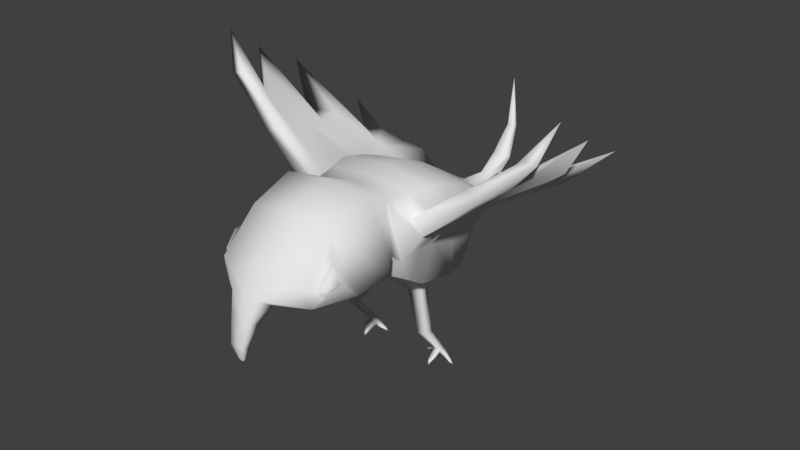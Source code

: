 # Source: crow.blend  (saved by Blender 2.68.0; exported with 4.5.12 LTS)
import bpy
from mathutils import Matrix  # noqa: F401  (used for matrix-valued properties, if any)

bpy.ops.wm.read_factory_settings(use_empty=True)
scene = bpy.context.scene
scene.name = 'Scene'

# ---- collections
col_collection_1 = bpy.data.collections.new('Collection 1'); scene.collection.children.link(col_collection_1)
col_collection_2 = bpy.data.collections.new('Collection 2'); scene.collection.children.link(col_collection_2)
col_collection_2.hide_render = True
col_collection_2.hide_viewport = True
col_collection_3 = bpy.data.collections.new('Collection 3'); scene.collection.children.link(col_collection_3)
col_collection_3.hide_render = True
col_collection_3.hide_viewport = True

# ---- materials (node trees are filled in below, after node groups)
mat_material_001 = bpy.data.materials.new('Material.001')
mat_material_001.alpha_threshold = 0.0
mat_material_001.use_transparent_shadow = False
mat_material_001.specular_color = (0.1574, 0.1574, 0.1574)
mat_material_001.roughness = 0.5
mat_material_001.specular_intensity = 0.03261
mat_material_001.line_color = (0.0, 0.0, 0.0, 1.0)

# ---- material node trees

# ---- world
world_world = bpy.data.worlds.new('World'); scene.world = world_world
world_world.color = (0.05088, 0.05088, 0.05088)
world_world.use_sun_shadow = False
world_world.sun_shadow_jitter_overblur = 0.0
world_world.cycles.sampling_method = 'MANUAL'
world_world.cycles.sample_map_resolution = 256

# ---- meshes
me_cube_001 = bpy.data.meshes.new('Cube.001')
me_cube_001.from_pydata([(1.026, -0.3472, -0.8801), (0.8633, -1.011, -0.4865), (1.022, -0.1861, 1.02), (0.7896, -1.063, 0.9992), (1.04, 0.5005, -1.02), (1.03, 0.3517, 0.8869), (1.046, 0.7448, -0.9672), (1.035, 0.8628, 0.6911), (0.8472, 1.257, -0.8482), (0.8922, 1.391, 0.4191), (0.4667, 1.705, -0.6906), (0.3217, 2.053, -0.06893), (0.2431, 2.111, -0.5563), (0.2135, 2.21, -0.1505), (0.2147, 3.11, -0.4121), (0.09889, 2.925, -0.1494), (0.1533, 3.554, 0.04222), (0.1431, 3.473, 0.1574), (0.05569, 3.868, 0.6793), (0.05569, 3.805, 0.6814), (1.157, -0.2031, -0.01927), (1.08, -1.018, -0.1306), (1.181, 0.3081, -0.107), (1.224, 0.7944, -0.1658), (0.9591, 1.318, -0.2437), (0.4222, 1.964, -0.3534), (0.2992, 2.157, -0.3788), (0.2081, 3.015, -0.2688), (0.2084, 3.532, 0.0983), (0.1146, 3.858, 0.6848), (1.08, -1.266, 0.1162), (0.9322, -1.705, 1.281), (1.351, -1.667, -0.007991), (0.8907, -2.594, 0.9946), (1.263, -2.367, -0.1282), (0.881, -3.355, 0.3054), (1.028, -3.22, -0.08589), (0.1835, -0.1513, -1.204), (0.7642, -0.145, -1.048), (0.1758, 0.3129, -1.267), (0.7432, 0.2784, -1.129), (0.7501, 0.379, -2.864), (0.8788, 0.3804, -2.866), (0.7611, 0.4969, -2.835), (0.8826, 0.5005, -2.857), (0.9841, -0.1811, -2.08), (0.9838, -0.02467, -2.074), (0.7906, -0.03013, -2.098), (0.7914, -0.1832, -2.118), (0.3677, 0.2511, -1.37), (0.6925, 0.01611, -1.334), (0.4069, -0.01022, -1.4), (0.691, 0.2272, -1.328), (0.906, 0.3694, -2.741), (0.7687, 0.4947, -2.741), (0.9087, 0.4989, -2.741), (0.7608, 0.3678, -2.741), (0.7894, 0.1428, -2.936), (0.8536, 0.1435, -2.938), (0.8671, 0.138, -2.9), (0.7948, 0.1372, -2.9), (1.103, 0.4052, -2.964), (1.104, 0.4651, -2.959), (1.116, 0.3997, -2.926), (1.117, 0.4643, -2.926), (0.5575, 0.4202, -2.894), (0.563, 0.4789, -2.879), (0.5668, 0.4779, -2.857), (0.5628, 0.4146, -2.857), (0.8242, 0.07892, -3.008), (1.195, 0.4621, -3.04), (0.4796, 0.4808, -2.947), (0.2144, -3.858, -0.348), (0.2258, -3.669, -0.4885), (0.145, -3.983, -0.8432), (0.1497, -3.851, -0.878), (0.06871, -3.929, -1.119), (0.07098, -3.835, -1.132), (1.358, -0.07681, 0.6872), (1.14, -0.84, 0.6823), (1.365, 0.4275, 0.6545), (1.37, 0.9067, 0.6064), (1.236, 1.402, 0.5395), (0.9223, 2.058, 0.4657), (1.484, -0.0928, 0.4318), (1.412, -0.8568, 0.4045), (1.506, 0.3866, 0.4103), (1.547, 0.8426, 0.3958), (1.299, 1.333, 0.3767), (0.9736, 2.017, 0.3594), (3.373, 0.1457, 2.086), (3.201, -0.5759, 2.257), (2.315, 0.6356, 1.156), (2.5, 1.154, 1.164), (1.673, 1.498, 0.6597), (1.91, 1.985, 0.6743), (3.532, 0.1692, 1.871), (3.473, -0.5927, 2.239), (2.567, 0.6189, 1.09), (2.876, 1.195, 1.121), (1.799, 1.461, 0.5567), (1.997, 1.996, 0.6148), (3.775, 0.3936, 2.447), (3.708, -0.37, 2.982), (2.764, 0.6622, 1.274), (3.752, 1.385, 1.929), (2.098, 1.581, 0.8386), (2.747, 2.14, 1.076), (1.013, -0.6736, -0.6794), (0.9059, -0.593, 1.01), (1.118, -0.6105, -0.07493), (1.249, -0.4584, 0.6847), (1.448, -0.4748, 0.4181), (2.566, -0.3394, 1.614), (2.863, -0.3603, 1.582), (2.993, -0.2487, 1.868), (0.375, -3.473, -0.1479), (0.3004, -3.726, 0.02362), (1.181, -2.636, 0.1567), (1.032, -2.727, 0.609), (1.103, -3.037, 0.03171), (1.026, -3.117, 0.1834), (1.237, -2.786, 0.2655), (1.155, -2.836, 0.5143), (1.184, -3.036, 0.1504), (1.151, -3.065, 0.2351), (-1.026, -0.3472, -0.8801), (-0.8553, -1.012, -0.487), (-1.022, -0.1861, 1.02), (-0.7896, -1.063, 0.9992), (0.0, -0.3708, -1.079), (0.0, -1.186, -0.5363), (0.0, -0.1837, 1.187), (0.0, -1.063, 1.143), (-1.04, 0.5005, -1.02), (-1.03, 0.3517, 0.8869), (0.0, 0.5357, -1.226), (0.0, 0.3593, 1.08), (-1.046, 0.7448, -0.9672), (-1.035, 0.8628, 0.6911), (0.0, 0.7361, -1.174), (0.0, 0.8741, 0.849), (-0.8472, 1.257, -0.8482), (-0.8922, 1.391, 0.4191), (0.0, 1.246, -1.0), (0.0, 1.401, 0.5246), (-0.4667, 1.705, -0.6906), (-0.3217, 2.053, -0.06893), (0.0, 1.685, -0.8813), (0.0, 2.042, 0.1261), (-0.2431, 2.111, -0.5563), (-0.2135, 2.21, -0.1505), (0.0, 2.065, -0.7452), (0.0, 2.245, 0.012), (-0.2147, 3.11, -0.4121), (-0.09889, 2.925, -0.1494), (0.0, 3.157, -0.4827), (0.0, 2.846, -0.0444), (-0.1533, 3.554, 0.04222), (-0.1431, 3.473, 0.1574), (0.0, 3.554, 0.04222), (0.0, 3.473, 0.1574), (-0.05569, 3.868, 0.6793), (-0.05569, 3.805, 0.6814), (0.0, 3.868, 0.6793), (0.0, 3.805, 0.6814), (0.0, 3.87, 1.697), (-1.157, -0.2031, -0.01927), (-1.08, -1.018, -0.1306), (0.0, -1.163, -0.1577), (-1.181, 0.3081, -0.107), (-1.224, 0.7944, -0.1658), (-0.9591, 1.318, -0.2437), (-0.4222, 1.964, -0.3534), (-0.2992, 2.157, -0.3788), (-0.2081, 3.015, -0.2688), (-0.2084, 3.532, 0.0983), (-0.1146, 3.858, 0.6848), (-1.08, -1.266, 0.1162), (0.0, -1.268, -0.05021), (-0.9322, -1.705, 1.281), (0.0, -1.757, 1.44), (-1.351, -1.667, -0.007991), (0.0, -1.663, -0.1864), (-0.8907, -2.594, 0.9946), (0.0, -2.694, 1.145), (-1.263, -2.367, -0.1282), (0.0, -2.358, -0.3011), (-0.881, -3.355, 0.3054), (0.0, -3.483, 0.4161), (-1.028, -3.22, -0.08589), (0.0, -3.215, -0.1814), (-0.1835, -0.1513, -1.204), (-0.7642, -0.145, -1.048), (-0.1758, 0.3129, -1.267), (-0.7432, 0.2784, -1.129), (-0.7501, 0.379, -2.864), (-0.8788, 0.3804, -2.866), (-0.7611, 0.4969, -2.835), (-0.8826, 0.5005, -2.857), (-0.9841, -0.1811, -2.08), (-0.9838, -0.02467, -2.074), (-0.7906, -0.03013, -2.098), (-0.7914, -0.1832, -2.118), (-0.3677, 0.2511, -1.37), (-0.6925, 0.01611, -1.334), (-0.4069, -0.01022, -1.4), (-0.691, 0.2272, -1.328), (-0.906, 0.3694, -2.741), (-0.7687, 0.4947, -2.741), (-0.9087, 0.4989, -2.741), (-0.7608, 0.3678, -2.741), (-0.7894, 0.1428, -2.936), (-0.8536, 0.1435, -2.938), (-0.8671, 0.138, -2.9), (-0.7948, 0.1372, -2.9), (-1.103, 0.4052, -2.964), (-1.104, 0.4651, -2.959), (-1.116, 0.3997, -2.926), (-1.117, 0.4643, -2.926), (-0.5575, 0.4202, -2.894), (-0.563, 0.4789, -2.879), (-0.5668, 0.4779, -2.857), (-0.5628, 0.4146, -2.857), (-0.8242, 0.07892, -3.008), (-1.195, 0.4621, -3.04), (-0.4796, 0.4808, -2.947), (-0.2144, -3.858, -0.348), (0.0, -3.858, -0.348), (-0.2258, -3.669, -0.4885), (0.0, -3.648, -0.5229), (-0.145, -3.983, -0.8432), (0.0, -3.983, -0.8432), (-0.1497, -3.851, -0.878), (0.0, -3.836, -0.8853), (-0.06871, -3.929, -1.119), (0.0, -3.929, -1.119), (-0.07098, -3.835, -1.132), (0.0, -3.827, -1.132), (0.0, -3.878, -1.253), (-1.358, -0.07681, 0.6872), (-1.14, -0.84, 0.6823), (-1.365, 0.4275, 0.6545), (-1.37, 0.9067, 0.6064), (-1.236, 1.402, 0.5395), (-0.9223, 2.058, 0.4657), (-1.484, -0.0928, 0.4318), (-1.412, -0.8568, 0.4045), (-1.506, 0.3866, 0.4103), (-1.547, 0.8426, 0.3958), (-1.299, 1.333, 0.3767), (-0.9736, 2.017, 0.3594), (-3.373, 0.1457, 2.086), (-3.201, -0.5759, 2.257), (-2.315, 0.6356, 1.156), (-2.5, 1.154, 1.164), (-1.673, 1.498, 0.6597), (-1.93, 1.985, 0.6621), (-3.532, 0.1692, 1.871), (-3.473, -0.5927, 2.239), (-2.567, 0.6189, 1.09), (-2.876, 1.195, 1.121), (-1.799, 1.461, 0.5567), (-1.997, 1.996, 0.6148), (-3.775, 0.3936, 2.447), (-3.708, -0.37, 2.982), (-2.764, 0.6622, 1.274), (-3.752, 1.385, 1.929), (-2.098, 1.581, 0.8386), (-2.747, 2.14, 1.076), (-1.013, -0.6736, -0.6794), (-0.9059, -0.593, 1.01), (0.0, -0.7273, -0.8076), (0.0, -0.5918, 1.093), (-1.118, -0.6105, -0.07493), (-1.249, -0.4584, 0.6847), (-1.448, -0.4748, 0.4181), (-2.566, -0.3394, 1.614), (-2.863, -0.3603, 1.582), (-2.993, -0.2487, 1.868), (-0.375, -3.473, -0.1479), (0.0, -3.436, -0.2003), (-0.3004, -3.726, 0.02362), (0.0, -3.726, 0.02358), (-1.181, -2.636, 0.1567), (-1.032, -2.727, 0.609), (-1.103, -3.037, 0.03171), (-1.026, -3.117, 0.1834), (-1.237, -2.786, 0.2655), (-1.155, -2.836, 0.5143), (-1.184, -3.036, 0.1504), (-1.151, -3.065, 0.2351), (1.935, 1.03, 0.8854), (1.84, 0.5315, 0.9055), (2.508, 0.03822, 1.152), (2.037, 0.5027, 0.7504), (2.212, 1.019, 0.7587), (2.443, -0.7247, 1.322), (2.17, -0.708, 1.47), (1.549, 1.397, 0.4667), (1.454, 1.45, 0.5996), (2.365, 0.03445, 1.387), (1.485, 2.006, 0.4871), (1.416, 2.021, 0.57), (1.907, -0.3989, 1.15), (2.156, -0.4176, 1.0), (-1.549, 1.397, 0.4667), (-2.17, -0.708, 1.47), (-2.443, -0.7247, 1.322), (-2.212, 1.019, 0.7587), (-2.156, -0.4176, 1.0), (-1.907, -0.3989, 1.15), (-1.426, 2.021, 0.5639), (-1.485, 2.006, 0.4871), (-2.365, 0.03445, 1.387), (-1.454, 1.45, 0.5996), (-2.037, 0.5027, 0.7504), (-2.508, 0.03822, 1.152), (-1.84, 0.5315, 0.9055), (-1.935, 1.03, 0.8854)], [], [(5, 2, 78, 80), (108, 1, 131, 272), (109, 273, 133, 3), (132, 2, 5, 137), (4, 136, 140, 6), (39, 37, 130, 136), (20, 0, 4, 22), (137, 5, 7, 141), (22, 4, 6, 23), (145, 9, 11, 149), (141, 7, 9, 145), (23, 6, 8, 24), (10, 148, 152, 12), (24, 8, 10, 25), (8, 144, 148, 10), (26, 12, 14, 27), (149, 11, 13, 153), (25, 10, 12, 26), (12, 152, 156, 14), (153, 13, 15, 157), (27, 14, 16, 28), (14, 156, 160, 16), (157, 15, 17, 161), (28, 16, 18, 29), (16, 160, 164, 18), (161, 17, 19, 165), (29, 18, 166), (108, 110, 21, 1), (1, 21, 169, 131), (22, 23, 87, 86), (20, 22, 86, 84), (25, 11, 83, 89), (110, 20, 84, 112), (13, 26, 27, 15), (11, 25, 26, 13), (15, 27, 28, 17), (17, 28, 29, 19), (179, 30, 32, 183), (169, 21, 30, 179), (183, 32, 34, 187), (3, 133, 181, 31), (187, 34, 36, 191), (32, 31, 33, 34), (31, 181, 185, 33), (281, 116, 73, 230), (119, 121, 125, 123), (33, 185, 189, 35), (140, 144, 8, 6), (44, 55, 64, 62), (42, 41, 43, 44), (54, 43, 66, 67), (41, 42, 58, 57), (54, 55, 44, 43), (52, 50, 45, 46), (51, 49, 47, 48), (50, 51, 48, 45), (49, 52, 46, 47), (40, 38, 50, 52), (39, 40, 52, 49), (38, 37, 51, 50), (37, 39, 49, 51), (46, 45, 53, 55), (48, 47, 54, 56), (45, 48, 56, 53), (47, 46, 55, 54), (56, 41, 57, 60), (42, 53, 59, 58), (53, 56, 60, 59), (55, 53, 63, 64), (42, 44, 62, 61), (53, 42, 61, 63), (68, 67, 71), (56, 54, 67, 68), (43, 41, 65, 66), (41, 56, 68, 65), (65, 68, 71), (58, 59, 69), (57, 58, 69), (60, 57, 69), (67, 66, 71), (66, 65, 71), (59, 60, 69), (37, 38, 0, 130), (38, 40, 4, 0), (40, 39, 136, 4), (38, 37, 39, 40), (72, 228, 232, 74), (116, 117, 72, 73), (117, 283, 228, 72), (74, 232, 236, 76), (230, 73, 75, 234), (73, 72, 74, 75), (234, 75, 77, 238), (75, 74, 76, 77), (76, 236, 239), (238, 77, 239), (77, 76, 239), (63, 61, 70), (62, 64, 70), (64, 63, 70), (61, 62, 70), (296, 299, 100, 99), (298, 297, 97, 91), (295, 296, 99, 98), (292, 293, 92, 93), (294, 295, 98, 96), (3, 21, 85, 79), (11, 9, 82, 83), (23, 24, 88, 87), (109, 3, 79, 111), (9, 7, 81, 82), (7, 5, 80, 81), (24, 25, 89, 88), (113, 91, 103, 115), (94, 93, 105, 106), (114, 96, 102, 115), (300, 292, 93, 94), (304, 298, 91, 113), (299, 302, 101, 100), (302, 303, 95, 101), (303, 300, 94, 95), (293, 301, 90, 92), (305, 294, 96, 114), (100, 101, 107, 106), (95, 94, 106, 107), (92, 90, 102, 104), (93, 92, 104, 105), (98, 99, 105, 104), (101, 95, 107), (91, 97, 103), (105, 99, 100, 106), (96, 98, 104, 102), (0, 108, 272, 130), (2, 132, 273, 109), (0, 20, 110, 108), (21, 110, 112, 85), (2, 109, 111, 78), (90, 113, 115, 102), (97, 114, 115, 103), (301, 304, 113, 90), (297, 305, 114, 97), (191, 36, 116, 281), (36, 35, 117, 116), (35, 189, 283, 117), (21, 3, 30), (30, 3, 31, 32), (119, 118, 34, 33), (120, 121, 35, 36), (118, 120, 36, 34), (121, 119, 33, 35), (122, 123, 125, 124), (118, 119, 123, 122), (121, 120, 124, 125), (120, 118, 122, 124), (165, 19, 166), (18, 164, 166), (19, 29, 166), (135, 242, 240, 128), (270, 272, 131, 127), (271, 129, 133, 273), (132, 137, 135, 128), (134, 138, 140, 136), (194, 136, 130, 192), (167, 170, 134, 126), (137, 141, 139, 135), (170, 171, 138, 134), (145, 149, 147, 143), (141, 145, 143, 139), (171, 172, 142, 138), (146, 150, 152, 148), (172, 173, 146, 142), (142, 146, 148, 144), (174, 175, 154, 150), (149, 153, 151, 147), (173, 174, 150, 146), (150, 154, 156, 152), (153, 157, 155, 151), (175, 176, 158, 154), (154, 158, 160, 156), (157, 161, 159, 155), (176, 177, 162, 158), (158, 162, 164, 160), (161, 165, 163, 159), (177, 166, 162), (270, 127, 168, 274), (127, 131, 169, 168), (170, 248, 249, 171), (167, 246, 248, 170), (173, 251, 245, 147), (274, 276, 246, 167), (151, 155, 175, 174), (147, 151, 174, 173), (155, 159, 176, 175), (159, 163, 177, 176), (179, 183, 182, 178), (169, 179, 178, 168), (183, 187, 186, 182), (129, 180, 181, 133), (187, 191, 190, 186), (182, 186, 184, 180), (180, 184, 185, 181), (281, 230, 229, 280), (285, 289, 291, 287), (184, 188, 189, 185), (140, 138, 142, 144), (199, 217, 219, 210), (197, 199, 198, 196), (209, 222, 221, 198), (196, 212, 213, 197), (209, 198, 199, 210), (207, 201, 200, 205), (206, 203, 202, 204), (205, 200, 203, 206), (204, 202, 201, 207), (195, 207, 205, 193), (194, 204, 207, 195), (193, 205, 206, 192), (192, 206, 204, 194), (201, 210, 208, 200), (203, 211, 209, 202), (200, 208, 211, 203), (202, 209, 210, 201), (211, 215, 212, 196), (197, 213, 214, 208), (208, 214, 215, 211), (210, 219, 218, 208), (197, 216, 217, 199), (208, 218, 216, 197), (223, 226, 222), (211, 223, 222, 209), (198, 221, 220, 196), (196, 220, 223, 211), (220, 226, 223), (213, 224, 214), (212, 224, 213), (215, 224, 212), (222, 226, 221), (221, 226, 220), (214, 224, 215), (192, 130, 126, 193), (193, 126, 134, 195), (195, 134, 136, 194), (193, 195, 194, 192), (227, 231, 232, 228), (280, 229, 227, 282), (282, 227, 228, 283), (231, 235, 236, 232), (230, 234, 233, 229), (229, 233, 231, 227), (234, 238, 237, 233), (233, 237, 235, 231), (235, 239, 236), (238, 239, 237), (237, 239, 235), (218, 225, 216), (217, 225, 219), (219, 225, 218), (216, 225, 217), (309, 261, 262, 306), (307, 253, 259, 308), (316, 260, 261, 309), (319, 255, 254, 318), (317, 258, 260, 316), (129, 241, 247, 168), (147, 245, 244, 143), (171, 249, 250, 172), (271, 275, 241, 129), (143, 244, 243, 139), (139, 243, 242, 135), (172, 250, 251, 173), (277, 279, 265, 253), (256, 268, 267, 255), (278, 279, 264, 258), (315, 256, 255, 319), (311, 277, 253, 307), (306, 262, 263, 313), (313, 263, 257, 312), (312, 257, 256, 315), (318, 254, 252, 314), (310, 278, 258, 317), (262, 268, 269, 263), (257, 269, 268, 256), (254, 266, 264, 252), (255, 267, 266, 254), (260, 266, 267, 261), (263, 269, 257), (253, 265, 259), (267, 268, 262, 261), (258, 264, 266, 260), (126, 130, 272, 270), (128, 271, 273, 132), (126, 270, 274, 167), (168, 247, 276, 274), (128, 240, 275, 271), (252, 264, 279, 277), (259, 265, 279, 278), (314, 252, 277, 311), (308, 259, 278, 310), (191, 281, 280, 190), (190, 280, 282, 188), (188, 282, 283, 189), (168, 178, 129), (178, 182, 180, 129), (285, 184, 186, 284), (286, 190, 188, 287), (284, 186, 190, 286), (287, 188, 184, 285), (288, 290, 291, 289), (284, 288, 289, 285), (287, 291, 290, 286), (286, 290, 288, 284), (165, 166, 163), (162, 166, 164), (163, 166, 177), (87, 88, 299, 296), (79, 85, 297, 298), (86, 87, 296, 295), (81, 80, 293, 292), (84, 86, 295, 294), (82, 81, 292, 300), (111, 79, 298, 304), (88, 89, 302, 299), (89, 83, 303, 302), (83, 82, 300, 303), (80, 78, 301, 293), (112, 84, 294, 305), (78, 111, 304, 301), (85, 112, 305, 297), (241, 307, 308, 247), (275, 311, 307, 241), (250, 306, 313, 251), (246, 317, 316, 248), (276, 310, 317, 246), (244, 315, 319, 243), (251, 313, 312, 245), (240, 314, 311, 275), (242, 318, 314, 240), (247, 308, 310, 276), (243, 319, 318, 242), (248, 316, 309, 249), (249, 309, 306, 250), (245, 312, 315, 244)])
me_cube_001.polygons.foreach_set('use_smooth', [True] * 342)
_uv = me_cube_001.uv_layers.new(name='UVMap')
_uv.uv.foreach_set('vector', [0.4542, 0.109, 0.4497, 0.06739, 0.4861, 0.0761, 0.4864, 0.1173, 0.4208, 0.5101, 0.4121, 0.5379, 0.3469, 0.546, 0.348, 0.5052, 0.4423, 0.03675, 0.3742, 0.03575, 0.3742, 0.0002253, 0.4343, 0.001338, 0.3742, 0.06628, 0.4497, 0.06739, 0.4542, 0.109, 0.3742, 0.1077, 0.4344, 0.4316, 0.3676, 0.406, 0.3733, 0.392, 0.4411, 0.4169, 0.3761, 0.4259, 0.3685, 0.4554, 0.3505, 0.4708, 0.3676, 0.406, 0.482, 0.5048, 0.4214, 0.4846, 0.4344, 0.4316, 0.4923, 0.4647, 0.3742, 0.1077, 0.4542, 0.109, 0.4581, 0.1529, 0.3741, 0.151, 0.4923, 0.4647, 0.4344, 0.4316, 0.4411, 0.4169, 0.5003, 0.4256, 0.3741, 0.1991, 0.4471, 0.2026, 0.4009, 0.2656, 0.3741, 0.2574, 0.3741, 0.151, 0.4581, 0.1529, 0.4471, 0.2026, 0.3741, 0.1991, 0.5003, 0.4256, 0.4411, 0.4169, 0.4477, 0.3815, 0.4936, 0.3771, 0.4461, 0.3373, 0.4086, 0.324, 0.423, 0.296, 0.4471, 0.2991, 0.4936, 0.3771, 0.4477, 0.3815, 0.4461, 0.3373, 0.4694, 0.3106, 0.4477, 0.3815, 0.3922, 0.3549, 0.4086, 0.324, 0.4461, 0.3373, 0.8563, 0.06218, 0.8702, 0.05863, 0.8625, 0.1364, 0.8496, 0.1321, 0.3741, 0.2574, 0.4009, 0.2656, 0.3936, 0.2791, 0.3741, 0.2748, 0.4694, 0.3106, 0.4461, 0.3373, 0.4471, 0.2991, 0.4608, 0.2936, 0.8702, 0.05863, 0.8941, 0.05589, 0.8792, 0.1411, 0.8625, 0.1364, 0.8213, 0.06954, 0.8386, 0.067, 0.8351, 0.127, 0.8213, 0.1217, 0.8496, 0.1321, 0.8625, 0.1364, 0.8484, 0.1817, 0.8417, 0.1826, 0.8625, 0.1364, 0.8792, 0.1411, 0.8596, 0.1858, 0.8484, 0.1817, 0.8213, 0.1217, 0.8351, 0.127, 0.8333, 0.1819, 0.8213, 0.1814, 0.8417, 0.1826, 0.8484, 0.1817, 0.8396, 0.2339, 0.8334, 0.2321, 0.8484, 0.1817, 0.8596, 0.1858, 0.8457, 0.2364, 0.8396, 0.2339, 0.8213, 0.1814, 0.8333, 0.1819, 0.8275, 0.2303, 0.8213, 0.2302, 0.8334, 0.2321, 0.8396, 0.2339, 0.8213, 0.2791, 0.4208, 0.5101, 0.4623, 0.5317, 0.4393, 0.5591, 0.4121, 0.5379, 0.4121, 0.5379, 0.4393, 0.5591, 0.3526, 0.5745, 0.3469, 0.546, 0.4923, 0.4647, 0.5003, 0.4256, 0.555, 0.4364, 0.5417, 0.4743, 0.482, 0.5048, 0.4923, 0.4647, 0.5417, 0.4743, 0.5275, 0.5138, 0.4694, 0.3106, 0.4866, 0.2909, 0.5545, 0.3075, 0.5507, 0.3178, 0.4623, 0.5317, 0.482, 0.5048, 0.5275, 0.5138, 0.513, 0.5426, 0.8386, 0.067, 0.8563, 0.06218, 0.8496, 0.1321, 0.8351, 0.127, 0.4866, 0.2909, 0.4694, 0.3106, 0.4608, 0.2936, 0.4746, 0.2796, 0.8351, 0.127, 0.8496, 0.1321, 0.8417, 0.1826, 0.8333, 0.1819, 0.8333, 0.1819, 0.8417, 0.1826, 0.8334, 0.2321, 0.8275, 0.2303, 0.2677, 0.2796, 0.3063, 0.3958, 0.2642, 0.4136, 0.2225, 0.292, 0.3526, 0.5745, 0.4393, 0.5591, 0.4359, 0.5888, 0.3535, 0.5851, 0.2225, 0.292, 0.2642, 0.4136, 0.2198, 0.4244, 0.1499, 0.3311, 0.3464, 0.4847, 0.3427, 0.564, 0.2842, 0.554, 0.2887, 0.4945, 0.1499, 0.3311, 0.2198, 0.4244, 0.1772, 0.4496, 0.08887, 0.416, 0.2642, 0.4136, 0.2887, 0.4945, 0.2328, 0.4927, 0.2198, 0.4244, 0.2887, 0.4945, 0.2842, 0.554, 0.2215, 0.5434, 0.2328, 0.4927, 0.07995, 0.4337, 0.1146, 0.4588, 0.06733, 0.4751, 0.05233, 0.4581, 0.2167, 0.4733, 0.1885, 0.4628, 0.1961, 0.4597, 0.2076, 0.4651, 0.2328, 0.4927, 0.2215, 0.5434, 0.1516, 0.5315, 0.1767, 0.4755, 0.3733, 0.392, 0.3922, 0.3549, 0.4477, 0.3815, 0.4411, 0.4169, 0.8239, 0.6726, 0.8266, 0.6762, 0.8227, 0.6744, 0.8227, 0.6744, 0.8205, 0.6732, 0.8172, 0.6672, 0.8255, 0.6653, 0.8239, 0.6726, 0.8345, 0.6666, 0.8255, 0.6653, 0.8197, 0.6483, 0.822, 0.6487, 0.8172, 0.6672, 0.8205, 0.6732, 0.8185, 0.6734, 0.8185, 0.6734, 0.8345, 0.6666, 0.8266, 0.6762, 0.8239, 0.6726, 0.8255, 0.6653, 0.8622, 0.8114, 0.8412, 0.8144, 0.8271, 0.7454, 0.8352, 0.7419, 0.8088, 0.8151, 0.7851, 0.813, 0.8066, 0.7454, 0.8161, 0.7469, 0.8412, 0.8144, 0.8088, 0.8151, 0.8161, 0.7469, 0.8271, 0.7454, 0.8869, 0.7983, 0.8622, 0.8114, 0.8352, 0.7419, 0.8507, 0.7382, 0.8681, 0.8265, 0.8478, 0.843, 0.8412, 0.8144, 0.8622, 0.8114, 0.9039, 0.8004, 0.8681, 0.8265, 0.8622, 0.8114, 0.8869, 0.7983, 0.8478, 0.843, 0.8012, 0.843, 0.8088, 0.8151, 0.8412, 0.8144, 0.8012, 0.843, 0.7751, 0.8255, 0.7851, 0.813, 0.8088, 0.8151, 0.8352, 0.7419, 0.8271, 0.7454, 0.8201, 0.6803, 0.8266, 0.6762, 0.8161, 0.7469, 0.8066, 0.7454, 0.795, 0.6681, 0.8061, 0.6748, 0.8271, 0.7454, 0.8161, 0.7469, 0.8061, 0.6748, 0.8201, 0.6803, 0.8507, 0.7382, 0.8352, 0.7419, 0.8266, 0.6762, 0.8345, 0.6666, 0.8061, 0.6748, 0.8172, 0.6672, 0.8185, 0.6734, 0.8185, 0.6734, 0.8205, 0.6732, 0.8201, 0.6803, 0.8186, 0.6734, 0.8185, 0.6734, 0.8201, 0.6803, 0.8061, 0.6748, 0.8185, 0.6734, 0.8186, 0.6734, 0.8266, 0.6762, 0.8201, 0.6803, 0.8225, 0.6743, 0.8227, 0.6744, 0.8205, 0.6732, 0.8239, 0.6726, 0.8227, 0.6744, 0.8226, 0.6743, 0.8201, 0.6803, 0.8205, 0.6732, 0.8226, 0.6743, 0.8225, 0.6743, 0.8123, 0.6521, 0.8074, 0.6493, 0.8139, 0.6403, 0.8061, 0.6748, 0.795, 0.6681, 0.8074, 0.6493, 0.8123, 0.6521, 0.8255, 0.6653, 0.8172, 0.6672, 0.8146, 0.6502, 0.8197, 0.6483, 0.8172, 0.6672, 0.8061, 0.6748, 0.8123, 0.6521, 0.8146, 0.6502, 0.8146, 0.6502, 0.8123, 0.6521, 0.8139, 0.6403, 0.8185, 0.6734, 0.8186, 0.6734, 0.8185, 0.6734, 0.8185, 0.6734, 0.8185, 0.6734, 0.8185, 0.6734, 0.8185, 0.6734, 0.8185, 0.6734, 0.8185, 0.6734, 0.822, 0.6487, 0.8197, 0.6483, 0.8139, 0.6403, 0.8197, 0.6483, 0.8146, 0.6502, 0.8139, 0.6403, 0.8186, 0.6734, 0.8185, 0.6734, 0.8185, 0.6734, 0.3685, 0.4554, 0.4063, 0.4659, 0.4214, 0.4846, 0.3505, 0.4708, 0.4063, 0.4659, 0.4113, 0.4388, 0.4344, 0.4316, 0.4214, 0.4846, 0.4113, 0.4388, 0.3761, 0.4259, 0.3676, 0.406, 0.4344, 0.4316, 0.8154, 0.2796, 0.8154, 0.3271, 0.7784, 0.3286, 0.7814, 0.2825, 0.07706, 0.497, 0.07395, 0.5182, 0.03162, 0.511, 0.03323, 0.5003, 0.1146, 0.4588, 0.1177, 0.495, 0.07706, 0.497, 0.06733, 0.4751, 0.1177, 0.495, 0.112, 0.5247, 0.07395, 0.5182, 0.07706, 0.497, 0.03323, 0.5003, 0.03162, 0.511, 0.01193, 0.5077, 0.01283, 0.5029, 0.05233, 0.4581, 0.06733, 0.4751, 0.02914, 0.4903, 0.02057, 0.4794, 0.06733, 0.4751, 0.07706, 0.497, 0.03323, 0.5003, 0.02914, 0.4903, 0.02057, 0.4794, 0.02914, 0.4903, 0.009278, 0.4973, 0.004314, 0.494, 0.02914, 0.4903, 0.03323, 0.5003, 0.01283, 0.5029, 0.009278, 0.4973, 0.01283, 0.5029, 0.01193, 0.5077, 0.0002253, 0.5057, 0.004314, 0.494, 0.009278, 0.4973, 0.0002253, 0.5057, 0.009278, 0.4973, 0.01283, 0.5029, 0.0002253, 0.5057, 0.8225, 0.6743, 0.8226, 0.6743, 0.8227, 0.6743, 0.8227, 0.6744, 0.8227, 0.6744, 0.8227, 0.6743, 0.8227, 0.6744, 0.8225, 0.6743, 0.8227, 0.6743, 0.8226, 0.6743, 0.8227, 0.6744, 0.8227, 0.6743, 0.62, 0.4438, 0.5767, 0.3909, 0.6003, 0.3944, 0.685, 0.4512, 0.5964, 0.6216, 0.6061, 0.5964, 0.7146, 0.6206, 0.6975, 0.6399, 0.5959, 0.4815, 0.62, 0.4438, 0.685, 0.4512, 0.6501, 0.4886, 0.5384, 0.1655, 0.5314, 0.124, 0.5763, 0.1306, 0.5901, 0.174, 0.6236, 0.5317, 0.5959, 0.4815, 0.6501, 0.4886, 0.7197, 0.5495, 0.4896, 0.6399, 0.4393, 0.5591, 0.4976, 0.5722, 0.4952, 0.6032, 0.4009, 0.2656, 0.4471, 0.2026, 0.4768, 0.1988, 0.4591, 0.254, 0.5003, 0.4256, 0.4936, 0.3771, 0.5531, 0.3874, 0.555, 0.4364, 0.4423, 0.03675, 0.4343, 0.001338, 0.4709, 0.01564, 0.4789, 0.04521, 0.4471, 0.2026, 0.4581, 0.1529, 0.4867, 0.157, 0.4768, 0.1988, 0.4581, 0.1529, 0.4542, 0.109, 0.4864, 0.1173, 0.4867, 0.157, 0.4936, 0.3771, 0.4694, 0.3106, 0.5507, 0.3178, 0.5531, 0.3874, 0.6085, 0.04777, 0.6776, 0.02166, 0.7481, 0.02528, 0.6486, 0.05294, 0.5141, 0.2043, 0.5901, 0.174, 0.7054, 0.1898, 0.5509, 0.2095, 0.6656, 0.5812, 0.7197, 0.5495, 0.7643, 0.5504, 0.693, 0.5834, 0.4955, 0.2016, 0.5384, 0.1655, 0.5901, 0.174, 0.5141, 0.2043, 0.5437, 0.04649, 0.5743, 0.01865, 0.6776, 0.02166, 0.6085, 0.04777, 0.5767, 0.3909, 0.5917, 0.3376, 0.6327, 0.3573, 0.6003, 0.3944, 0.5917, 0.3376, 0.592, 0.3264, 0.6295, 0.3454, 0.6327, 0.3573, 0.4969, 0.2478, 0.4955, 0.2016, 0.5141, 0.2043, 0.5347, 0.2416, 0.5314, 0.124, 0.5859, 0.07917, 0.6858, 0.08223, 0.5763, 0.1306, 0.5893, 0.5619, 0.6236, 0.5317, 0.7197, 0.5495, 0.6656, 0.5812, 0.6003, 0.3944, 0.6327, 0.3573, 0.7086, 0.3699, 0.6375, 0.3968, 0.5347, 0.2416, 0.5141, 0.2043, 0.5509, 0.2095, 0.6055, 0.2487, 0.5763, 0.1306, 0.6858, 0.08223, 0.7304, 0.09669, 0.6135, 0.1362, 0.5901, 0.174, 0.5763, 0.1306, 0.6135, 0.1362, 0.7054, 0.1898, 0.6501, 0.4886, 0.685, 0.4512, 0.778, 0.4656, 0.6718, 0.4933, 0.6327, 0.3573, 0.6295, 0.3454, 0.7086, 0.3699, 0.6975, 0.6399, 0.7146, 0.6206, 0.7719, 0.6317, 0.778, 0.4656, 0.685, 0.4512, 0.6003, 0.3944, 0.6375, 0.3968, 0.7197, 0.5495, 0.6501, 0.4886, 0.6718, 0.4933, 0.7643, 0.5504, 0.4214, 0.4846, 0.4208, 0.5101, 0.348, 0.5052, 0.3505, 0.4708, 0.4497, 0.06739, 0.3742, 0.06628, 0.3742, 0.03575, 0.4423, 0.03675, 0.4214, 0.4846, 0.482, 0.5048, 0.4623, 0.5317, 0.4208, 0.5101, 0.4393, 0.5591, 0.4623, 0.5317, 0.513, 0.5426, 0.4976, 0.5722, 0.4497, 0.06739, 0.4423, 0.03675, 0.4789, 0.04521, 0.4861, 0.0761, 0.6858, 0.08223, 0.6085, 0.04777, 0.6486, 0.05294, 0.7304, 0.09669, 0.7146, 0.6206, 0.6656, 0.5812, 0.693, 0.5834, 0.7719, 0.6317, 0.5859, 0.07917, 0.5437, 0.04649, 0.6085, 0.04777, 0.6858, 0.08223, 0.6061, 0.5964, 0.5893, 0.5619, 0.6656, 0.5812, 0.7146, 0.6206, 0.08887, 0.416, 0.1772, 0.4496, 0.1146, 0.4588, 0.07995, 0.4337, 0.1772, 0.4496, 0.1767, 0.4755, 0.1177, 0.495, 0.1146, 0.4588, 0.1767, 0.4755, 0.1516, 0.5315, 0.112, 0.5247, 0.1177, 0.495, 0.4393, 0.5591, 0.4896, 0.6399, 0.4359, 0.5888, 0.3063, 0.3958, 0.3464, 0.4847, 0.2887, 0.4945, 0.2642, 0.4136, 0.2167, 0.4733, 0.212, 0.4461, 0.2198, 0.4244, 0.2328, 0.4927, 0.1902, 0.451, 0.1885, 0.4628, 0.1767, 0.4755, 0.1772, 0.4496, 0.212, 0.4461, 0.1902, 0.451, 0.1772, 0.4496, 0.2198, 0.4244, 0.1885, 0.4628, 0.2167, 0.4733, 0.2328, 0.4927, 0.1767, 0.4755, 0.2067, 0.4544, 0.2076, 0.4651, 0.1961, 0.4597, 0.1954, 0.456, 0.212, 0.4461, 0.2167, 0.4733, 0.2076, 0.4651, 0.2067, 0.4544, 0.1885, 0.4628, 0.1902, 0.451, 0.1954, 0.456, 0.1961, 0.4597, 0.1902, 0.451, 0.212, 0.4461, 0.2067, 0.4544, 0.1954, 0.456, 0.8213, 0.2302, 0.8275, 0.2303, 0.8213, 0.2791, 0.8396, 0.2339, 0.8457, 0.2364, 0.8213, 0.2791, 0.8275, 0.2303, 0.8334, 0.2321, 0.8213, 0.2791, 0.2941, 0.1089, 0.2619, 0.1172, 0.2622, 0.07595, 0.2986, 0.06729, 0.7019, 0.8726, 0.7747, 0.8704, 0.7744, 0.9111, 0.71, 0.9007, 0.3062, 0.03666, 0.3141, 0.001256, 0.3742, 0.0002253, 0.3742, 0.03575, 0.3742, 0.06628, 0.3742, 0.1077, 0.2941, 0.1089, 0.2986, 0.06729, 0.6912, 0.7938, 0.6851, 0.7788, 0.7537, 0.7564, 0.7588, 0.7706, 0.7496, 0.7902, 0.7588, 0.7706, 0.7735, 0.8359, 0.7562, 0.8199, 0.641, 0.8651, 0.6322, 0.8247, 0.6912, 0.7938, 0.7022, 0.8472, 0.3742, 0.1077, 0.3741, 0.151, 0.2901, 0.1528, 0.2941, 0.1089, 0.6322, 0.8247, 0.6256, 0.7853, 0.6851, 0.7788, 0.6912, 0.7938, 0.3741, 0.1991, 0.3741, 0.2574, 0.3473, 0.2656, 0.3012, 0.2025, 0.3741, 0.151, 0.3741, 0.1991, 0.3012, 0.2025, 0.2901, 0.1528, 0.6256, 0.7853, 0.6341, 0.7371, 0.6798, 0.7432, 0.6851, 0.7788, 0.683, 0.6991, 0.6835, 0.6609, 0.7077, 0.6588, 0.721, 0.6873, 0.6341, 0.7371, 0.6608, 0.6716, 0.683, 0.6991, 0.6798, 0.7432, 0.6798, 0.7432, 0.683, 0.6991, 0.721, 0.6873, 0.7362, 0.7187, 0.7863, 0.06218, 0.793, 0.1321, 0.7802, 0.1364, 0.7724, 0.05863, 0.3741, 0.2574, 0.3741, 0.2748, 0.3547, 0.2791, 0.3473, 0.2656, 0.6608, 0.6716, 0.6701, 0.6549, 0.6835, 0.6609, 0.683, 0.6991, 0.7724, 0.05863, 0.7802, 0.1364, 0.7635, 0.1411, 0.7486, 0.05589, 0.8213, 0.06954, 0.8213, 0.1217, 0.8076, 0.127, 0.804, 0.067, 0.793, 0.1321, 0.8009, 0.1826, 0.7942, 0.1817, 0.7802, 0.1364, 0.7802, 0.1364, 0.7942, 0.1817, 0.7831, 0.1858, 0.7635, 0.1411, 0.8213, 0.1217, 0.8213, 0.1814, 0.8094, 0.1819, 0.8076, 0.127, 0.8009, 0.1826, 0.8093, 0.2321, 0.803, 0.2339, 0.7942, 0.1817, 0.7942, 0.1817, 0.803, 0.2339, 0.7969, 0.2364, 0.7831, 0.1858, 0.8213, 0.1814, 0.8213, 0.2302, 0.8152, 0.2303, 0.8094, 0.1819, 0.8093, 0.2321, 0.8213, 0.2791, 0.803, 0.2339, 0.7019, 0.8726, 0.71, 0.9007, 0.6816, 0.9209, 0.6598, 0.8927, 0.71, 0.9007, 0.7744, 0.9111, 0.7677, 0.9393, 0.6816, 0.9209, 0.6322, 0.8247, 0.5825, 0.8325, 0.5705, 0.7941, 0.6256, 0.7853, 0.641, 0.8651, 0.5952, 0.8725, 0.5825, 0.8325, 0.6322, 0.8247, 0.6608, 0.6716, 0.5791, 0.6756, 0.5756, 0.6651, 0.6444, 0.6512, 0.6598, 0.8927, 0.6087, 0.9017, 0.5952, 0.8725, 0.641, 0.8651, 0.804, 0.067, 0.8076, 0.127, 0.793, 0.1321, 0.7863, 0.06218, 0.6444, 0.6512, 0.6568, 0.6403, 0.6701, 0.6549, 0.6608, 0.6716, 0.8076, 0.127, 0.8094, 0.1819, 0.8009, 0.1826, 0.793, 0.1321, 0.8094, 0.1819, 0.8152, 0.2303, 0.8093, 0.2321, 0.8009, 0.1826, 0.1779, 0.8076, 0.1393, 0.7809, 0.2189, 0.6799, 0.2527, 0.7107, 0.7677, 0.9393, 0.7664, 0.9499, 0.6839, 0.9507, 0.6816, 0.9209, 0.1393, 0.7809, 0.08377, 0.72, 0.1805, 0.6551, 0.2189, 0.6799, 0.32, 0.64, 0.2688, 0.6117, 0.2842, 0.554, 0.3427, 0.564, 0.08377, 0.72, 0.0542, 0.6197, 0.1487, 0.6172, 0.1805, 0.6551, 0.2189, 0.6799, 0.1805, 0.6551, 0.2154, 0.5949, 0.2688, 0.6117, 0.2688, 0.6117, 0.2154, 0.5949, 0.2215, 0.5434, 0.2842, 0.554, 0.05164, 0.6001, 0.03367, 0.5678, 0.05342, 0.5568, 0.09268, 0.5878, 0.1938, 0.6079, 0.1825, 0.6127, 0.1699, 0.6139, 0.1637, 0.6085, 0.2154, 0.5949, 0.1568, 0.5925, 0.1516, 0.5315, 0.2215, 0.5434, 0.7537, 0.7564, 0.6851, 0.7788, 0.6798, 0.7432, 0.7362, 0.7187, 0.8832, 0.4598, 0.8855, 0.4557, 0.8849, 0.4561, 0.8816, 0.4614, 0.8849, 0.4614, 0.8832, 0.4598, 0.8819, 0.4572, 0.8873, 0.4601, 0.8758, 0.457, 0.8861, 0.4475, 0.8875, 0.4478, 0.8819, 0.4572, 0.8873, 0.4601, 0.8867, 0.4617, 0.8867, 0.4615, 0.8849, 0.4614, 0.8758, 0.457, 0.8819, 0.4572, 0.8832, 0.4598, 0.8816, 0.4614, 0.8214, 0.6019, 0.854, 0.5296, 0.8632, 0.5347, 0.8427, 0.6089, 0.8716, 0.616, 0.8776, 0.5385, 0.8895, 0.539, 0.8929, 0.6186, 0.8427, 0.6089, 0.8632, 0.5347, 0.8776, 0.5385, 0.8716, 0.616, 0.7932, 0.5936, 0.8383, 0.5235, 0.854, 0.5296, 0.8214, 0.6019, 0.8152, 0.6152, 0.8214, 0.6019, 0.8427, 0.6089, 0.8352, 0.6381, 0.7784, 0.5987, 0.7932, 0.5936, 0.8214, 0.6019, 0.8152, 0.6152, 0.8352, 0.6381, 0.8427, 0.6089, 0.8716, 0.616, 0.877, 0.6399, 0.877, 0.6399, 0.8716, 0.616, 0.8929, 0.6186, 0.9011, 0.6251, 0.854, 0.5296, 0.8816, 0.4614, 0.8845, 0.4649, 0.8632, 0.5347, 0.8776, 0.5385, 0.8918, 0.4652, 0.9011, 0.4616, 0.8895, 0.539, 0.8632, 0.5347, 0.8845, 0.4649, 0.8918, 0.4652, 0.8776, 0.5385, 0.8383, 0.5235, 0.8758, 0.457, 0.8816, 0.4614, 0.854, 0.5296, 0.8918, 0.4652, 0.8865, 0.4617, 0.8867, 0.4617, 0.8873, 0.4601, 0.8849, 0.4614, 0.8867, 0.4615, 0.8866, 0.4613, 0.8845, 0.4649, 0.8845, 0.4649, 0.8866, 0.4613, 0.8865, 0.4617, 0.8918, 0.4652, 0.8816, 0.4614, 0.8849, 0.4561, 0.8853, 0.4568, 0.8845, 0.4649, 0.8849, 0.4614, 0.885, 0.4558, 0.8855, 0.4557, 0.8832, 0.4598, 0.8845, 0.4649, 0.8853, 0.4568, 0.885, 0.4558, 0.8849, 0.4614, 0.8918, 0.4505, 0.8915, 0.4433, 0.895, 0.4492, 0.8918, 0.4652, 0.8918, 0.4505, 0.895, 0.4492, 0.9011, 0.4616, 0.8819, 0.4572, 0.8875, 0.4478, 0.8905, 0.4493, 0.8873, 0.4601, 0.8873, 0.4601, 0.8905, 0.4493, 0.8918, 0.4505, 0.8918, 0.4652, 0.8905, 0.4493, 0.8915, 0.4433, 0.8918, 0.4505, 0.8867, 0.4615, 0.8868, 0.4617, 0.8866, 0.4613, 0.8867, 0.4617, 0.8868, 0.4617, 0.8867, 0.4615, 0.8865, 0.4617, 0.8868, 0.4617, 0.8867, 0.4617, 0.8861, 0.4475, 0.8915, 0.4433, 0.8875, 0.4478, 0.8875, 0.4478, 0.8915, 0.4433, 0.8905, 0.4493, 0.8866, 0.4613, 0.8868, 0.4617, 0.8865, 0.4617, 0.7562, 0.8199, 0.7735, 0.8359, 0.7022, 0.8472, 0.718, 0.8291, 0.718, 0.8291, 0.7022, 0.8472, 0.6912, 0.7938, 0.714, 0.8018, 0.714, 0.8018, 0.6912, 0.7938, 0.7588, 0.7706, 0.7496, 0.7902, 0.7486, 0.0002253, 0.7826, 0.001755, 0.7875, 0.04769, 0.7505, 0.04769, 0.06985, 0.5393, 0.02958, 0.5217, 0.03162, 0.511, 0.07395, 0.5182, 0.09268, 0.5878, 0.05342, 0.5568, 0.06985, 0.5393, 0.1076, 0.5547, 0.1076, 0.5547, 0.06985, 0.5393, 0.07395, 0.5182, 0.112, 0.5247, 0.02958, 0.5217, 0.0112, 0.5125, 0.01193, 0.5077, 0.03162, 0.511, 0.03367, 0.5678, 0.01074, 0.5372, 0.02242, 0.5298, 0.05342, 0.5568, 0.05342, 0.5568, 0.02242, 0.5298, 0.02958, 0.5217, 0.06985, 0.5393, 0.01074, 0.5372, 0.0002253, 0.5181, 0.005984, 0.5166, 0.02242, 0.5298, 0.02242, 0.5298, 0.005984, 0.5166, 0.0112, 0.5125, 0.02958, 0.5217, 0.0112, 0.5125, 0.0002253, 0.5057, 0.01193, 0.5077, 0.0002253, 0.5181, 0.0002253, 0.5057, 0.005984, 0.5166, 0.005984, 0.5166, 0.0002253, 0.5057, 0.0112, 0.5125, 0.8853, 0.4568, 0.8879, 0.4464, 0.885, 0.4558, 0.8855, 0.4557, 0.8879, 0.4464, 0.8849, 0.4561, 0.8849, 0.4561, 0.8879, 0.4464, 0.8853, 0.4568, 0.885, 0.4558, 0.8879, 0.4464, 0.8855, 0.4557, 0.5054, 0.7992, 0.4402, 0.8042, 0.5269, 0.7505, 0.5505, 0.7479, 0.5225, 0.9775, 0.4209, 0.9921, 0.4045, 0.9723, 0.5137, 0.9521, 0.5281, 0.8377, 0.4737, 0.8429, 0.4402, 0.8042, 0.5054, 0.7992, 0.2098, 0.1653, 0.158, 0.1737, 0.1719, 0.1303, 0.2169, 0.1237, 0.4986, 0.8868, 0.4021, 0.9011, 0.4737, 0.8429, 0.5281, 0.8377, 0.6285, 0.9998, 0.6242, 0.9629, 0.623, 0.9318, 0.6816, 0.9209, 0.3473, 0.2656, 0.2891, 0.2541, 0.2714, 0.1988, 0.3012, 0.2025, 0.6256, 0.7853, 0.5705, 0.7941, 0.5742, 0.7453, 0.6341, 0.7371, 0.3062, 0.03666, 0.2695, 0.04507, 0.2775, 0.0155, 0.3141, 0.001256, 0.3012, 0.2025, 0.2714, 0.1988, 0.2615, 0.1569, 0.2901, 0.1528, 0.2901, 0.1528, 0.2615, 0.1569, 0.2619, 0.1172, 0.2941, 0.1089, 0.6341, 0.7371, 0.5742, 0.7453, 0.5791, 0.6756, 0.6608, 0.6716, 0.1398, 0.04739, 0.0997, 0.05249, 0.0002253, 0.02463, 0.07076, 0.02114, 0.234, 0.2043, 0.1971, 0.2094, 0.04263, 0.1892, 0.158, 0.1737, 0.4549, 0.9348, 0.4274, 0.9359, 0.3575, 0.9003, 0.4021, 0.9011, 0.2527, 0.2015, 0.234, 0.2043, 0.158, 0.1737, 0.2098, 0.1653, 0.2047, 0.04623, 0.1398, 0.04739, 0.07076, 0.02114, 0.1741, 0.01832, 0.5505, 0.7479, 0.5269, 0.7505, 0.4959, 0.7124, 0.5375, 0.694, 0.5375, 0.694, 0.4959, 0.7124, 0.4991, 0.7007, 0.5374, 0.6829, 0.2506, 0.2479, 0.2121, 0.2417, 0.234, 0.2043, 0.2527, 0.2015, 0.2169, 0.1237, 0.1719, 0.1303, 0.06251, 0.08171, 0.1624, 0.07883, 0.5318, 0.9182, 0.4549, 0.9348, 0.4021, 0.9011, 0.4986, 0.8868, 0.5269, 0.7505, 0.4896, 0.7516, 0.4196, 0.722, 0.4959, 0.7124, 0.2121, 0.2417, 0.1422, 0.2481, 0.1971, 0.2094, 0.234, 0.2043, 0.1719, 0.1303, 0.1347, 0.1358, 0.01788, 0.09609, 0.06251, 0.08171, 0.158, 0.1737, 0.04263, 0.1892, 0.1347, 0.1358, 0.1719, 0.1303, 0.4737, 0.8429, 0.4519, 0.8467, 0.3469, 0.8152, 0.4402, 0.8042, 0.4959, 0.7124, 0.4196, 0.722, 0.4991, 0.7007, 0.4209, 0.9921, 0.3469, 0.9812, 0.4045, 0.9723, 0.3469, 0.8152, 0.4896, 0.7516, 0.5269, 0.7505, 0.4402, 0.8042, 0.4021, 0.9011, 0.3575, 0.9003, 0.4519, 0.8467, 0.4737, 0.8429, 0.7022, 0.8472, 0.7735, 0.8359, 0.7747, 0.8704, 0.7019, 0.8726, 0.2986, 0.06729, 0.3062, 0.03666, 0.3742, 0.03575, 0.3742, 0.06628, 0.7022, 0.8472, 0.7019, 0.8726, 0.6598, 0.8927, 0.641, 0.8651, 0.6816, 0.9209, 0.623, 0.9318, 0.6087, 0.9017, 0.6598, 0.8927, 0.2986, 0.06729, 0.2622, 0.07595, 0.2695, 0.04507, 0.3062, 0.03666, 0.06251, 0.08171, 0.01788, 0.09609, 0.0997, 0.05249, 0.1398, 0.04739, 0.4045, 0.9723, 0.3469, 0.9812, 0.4274, 0.9359, 0.4549, 0.9348, 0.1624, 0.07883, 0.06251, 0.08171, 0.1398, 0.04739, 0.2047, 0.04623, 0.5137, 0.9521, 0.4045, 0.9723, 0.4549, 0.9348, 0.5318, 0.9182, 0.0542, 0.6197, 0.05164, 0.6001, 0.09268, 0.5878, 0.1487, 0.6172, 0.1487, 0.6172, 0.09268, 0.5878, 0.1076, 0.5547, 0.1568, 0.5925, 0.1568, 0.5925, 0.1076, 0.5547, 0.112, 0.5247, 0.1516, 0.5315, 0.6816, 0.9209, 0.6839, 0.9507, 0.6285, 0.9998, 0.2527, 0.7107, 0.2189, 0.6799, 0.2688, 0.6117, 0.32, 0.64, 0.1938, 0.6079, 0.2154, 0.5949, 0.1805, 0.6551, 0.1804, 0.632, 0.1614, 0.6202, 0.1487, 0.6172, 0.1568, 0.5925, 0.1637, 0.6085, 0.1804, 0.632, 0.1805, 0.6551, 0.1487, 0.6172, 0.1614, 0.6202, 0.1637, 0.6085, 0.1568, 0.5925, 0.2154, 0.5949, 0.1938, 0.6079, 0.1781, 0.6224, 0.168, 0.6171, 0.1699, 0.6139, 0.1825, 0.6127, 0.1804, 0.632, 0.1781, 0.6224, 0.1825, 0.6127, 0.1938, 0.6079, 0.1637, 0.6085, 0.1699, 0.6139, 0.168, 0.6171, 0.1614, 0.6202, 0.1614, 0.6202, 0.168, 0.6171, 0.1781, 0.6224, 0.1804, 0.632, 0.8213, 0.2302, 0.8213, 0.2791, 0.8152, 0.2303, 0.803, 0.2339, 0.8213, 0.2791, 0.7969, 0.2364, 0.8152, 0.2303, 0.8213, 0.2791, 0.8093, 0.2321, 0.555, 0.4364, 0.5531, 0.3874, 0.5767, 0.3909, 0.62, 0.4438, 0.4952, 0.6032, 0.4976, 0.5722, 0.6061, 0.5964, 0.5964, 0.6216, 0.5417, 0.4743, 0.555, 0.4364, 0.62, 0.4438, 0.5959, 0.4815, 0.4867, 0.157, 0.4864, 0.1173, 0.5314, 0.124, 0.5384, 0.1655, 0.5275, 0.5138, 0.5417, 0.4743, 0.5959, 0.4815, 0.6236, 0.5317, 0.4768, 0.1988, 0.4867, 0.157, 0.5384, 0.1655, 0.4955, 0.2016, 0.4789, 0.04521, 0.4709, 0.01564, 0.5743, 0.01865, 0.5437, 0.04649, 0.5531, 0.3874, 0.5507, 0.3178, 0.5917, 0.3376, 0.5767, 0.3909, 0.5507, 0.3178, 0.5545, 0.3075, 0.592, 0.3264, 0.5917, 0.3376, 0.4591, 0.254, 0.4768, 0.1988, 0.4955, 0.2016, 0.4969, 0.2478, 0.4864, 0.1173, 0.4861, 0.0761, 0.5859, 0.07917, 0.5314, 0.124, 0.513, 0.5426, 0.5275, 0.5138, 0.6236, 0.5317, 0.5893, 0.5619, 0.4861, 0.0761, 0.4789, 0.04521, 0.5437, 0.04649, 0.5859, 0.07917, 0.4976, 0.5722, 0.513, 0.5426, 0.5893, 0.5619, 0.6061, 0.5964, 0.6242, 0.9629, 0.5225, 0.9775, 0.5137, 0.9521, 0.623, 0.9318, 0.2695, 0.04507, 0.2047, 0.04623, 0.1741, 0.01832, 0.2775, 0.0155, 0.5742, 0.7453, 0.5505, 0.7479, 0.5375, 0.694, 0.5791, 0.6756, 0.5952, 0.8725, 0.4986, 0.8868, 0.5281, 0.8377, 0.5825, 0.8325, 0.6087, 0.9017, 0.5318, 0.9182, 0.4986, 0.8868, 0.5952, 0.8725, 0.2714, 0.1988, 0.2527, 0.2015, 0.2098, 0.1653, 0.2615, 0.1569, 0.5791, 0.6756, 0.5375, 0.694, 0.5374, 0.6829, 0.5756, 0.6651, 0.2622, 0.07595, 0.1624, 0.07883, 0.2047, 0.04623, 0.2695, 0.04507, 0.2619, 0.1172, 0.2169, 0.1237, 0.1624, 0.07883, 0.2622, 0.07595, 0.623, 0.9318, 0.5137, 0.9521, 0.5318, 0.9182, 0.6087, 0.9017, 0.2615, 0.1569, 0.2098, 0.1653, 0.2169, 0.1237, 0.2619, 0.1172, 0.5825, 0.8325, 0.5281, 0.8377, 0.5054, 0.7992, 0.5705, 0.7941, 0.5705, 0.7941, 0.5054, 0.7992, 0.5505, 0.7479, 0.5742, 0.7453, 0.2891, 0.2541, 0.2506, 0.2479, 0.2527, 0.2015, 0.2714, 0.1988])
me_cube_001.materials.append(mat_material_001)
me_cube_001.use_remesh_preserve_volume = False
me_cube_001.use_remesh_preserve_attributes = False
me_cube_001.use_mirror_vertex_groups = False
me_cube_001.update()
arm_armature = bpy.data.armatures.new('Armature')  # bones are not reproduced

# ---- objects
ob_crow = bpy.data.objects.new('Crow', me_cube_001)
ob_armature = bpy.data.objects.new('Armature', arm_armature)

# ---- transforms, parenting, visibility, modifiers, constraints
ob_crow.parent = ob_armature
ob_crow.location = (0.0, 0.0, 0.0)
ob_crow.scale = (0.44, 0.44, 0.44)
ob_crow.lock_rotations_4d = False
ob_crow.empty_display_type = 'ARROWS'
ob_crow.lineart.crease_threshold = 0.0
_vg = ob_crow.vertex_groups.new(name='body1')
for _i, _w in zip([0, 1, 2, 3, 4, 5, 6, 7, 20, 21, 22, 23, 30, 31, 32, 33, 34, 37, 38, 78, 79, 84, 85, 108, 109, 110, 111, 112, 118, 126, 127, 128, 129, 130, 131, 132, 133, 134, 135, 137, 138, 139, 141, 145, 167, 168, 169, 170, 171, 178, 180, 181, 182, 184, 186, 192, 193, 240, 241, 246, 247, 270, 271, 272, 273, 274, 275, 276, 284, 298, 304, 305, 307, 310, 311], [0.2749, 0.4579, 0.2668, 0.3893, 0.04684, 0.07409, 0.02743, 0.01484, 0.3806, 0.3987, 0.1434, 0.05286, 0.2162, 0.127, 0.112, 0.01206, 0.02606, 0.1696, 0.1193, 0.07006, 0.2313, 0.07005, 0.1889, 0.4643, 0.4322, 0.4563, 0.1661, 0.1388, 0.003604, 0.2749, 0.4574, 0.2668, 0.3893, 0.4006, 0.3331, 0.6554, 0.4843, 0.04683, 0.07409, 0.4927, 0.02743, 0.01486, 0.1704, 0.03591, 0.3806, 0.3988, 0.07484, 0.1434, 0.05287, 0.2163, 0.127, 0.1154, 0.112, 0.01207, 0.02607, 0.1696, 0.1193, 0.07006, 0.2313, 0.07005, 0.1889, 0.4642, 0.4322, 0.5802, 0.6954, 0.4563, 0.1661, 0.1388, 0.003612, 0.008953, 0.05023, 0.02472, 0.008957, 0.02472, 0.05023]): _vg.add([_i], _w, 'REPLACE')
_vg = ob_crow.vertex_groups.new(name='body2')
for _i, _w in zip([0, 2, 4, 5, 6, 7, 8, 9, 10, 11, 12, 13, 14, 20, 22, 23, 24, 25, 26, 27, 37, 38, 39, 40, 49, 81, 82, 83, 84, 86, 87, 88, 89, 93, 94, 95, 99, 100, 101, 106, 107, 108, 110, 126, 128, 132, 134, 135, 136, 137, 138, 139, 140, 141, 142, 143, 144, 145, 146, 147, 148, 149, 150, 151, 152, 153, 154, 167, 170, 171, 172, 173, 174, 175, 192, 193, 194, 195, 204, 243, 244, 245, 246, 248, 249, 250, 251, 255, 256, 257, 261, 262, 263, 268, 269, 270, 274, 292, 296, 299, 300, 302, 303, 306, 309, 312, 313, 315, 319], [0.06261, 0.001416, 0.2905, 0.03072, 0.438, 0.1708, 0.768, 0.487, 0.9243, 0.811, 0.9435, 0.3188, 0.00246, 0.1292, 0.3752, 0.5283, 0.7238, 0.9081, 0.8293, 0.01171, 0.00753, 0.02357, 0.1956, 0.08019, 0.044, 0.1263, 0.3048, 0.5041, 0.001533, 0.02632, 0.1203, 0.2915, 0.5068, 0.05526, 0.1715, 0.1574, 0.0138, 0.147, 0.1496, 0.131, 0.1141, 0.02771, 0.05539, 0.06264, 0.001475, 0.0637, 0.2905, 0.03085, 0.4584, 0.1863, 0.4381, 0.1712, 0.658, 0.5365, 0.7681, 0.488, 0.8921, 0.7492, 0.9243, 0.8112, 0.9638, 0.7502, 0.9435, 0.3188, 0.9716, 0.2396, 0.00246, 0.1293, 0.3753, 0.5286, 0.7242, 0.9082, 0.8293, 0.01171, 0.007531, 0.02359, 0.1956, 0.0802, 0.044, 0.127, 0.3066, 0.5064, 0.001577, 0.02642, 0.1208, 0.2928, 0.509, 0.05637, 0.1742, 0.1633, 0.01526, 0.1497, 0.1562, 0.1337, 0.1186, 0.02777, 0.05541, 0.08358, 0.05187, 0.1979, 0.2185, 0.2618, 0.2801, 0.1998, 0.05274, 0.2805, 0.2657, 0.2208, 0.08466]): _vg.add([_i], _w, 'REPLACE')
_vg = ob_crow.vertex_groups.new(name='tail1')
for _i, _w in zip([9, 11, 12, 13, 14, 15, 16, 17, 18, 19, 25, 26, 27, 28, 29, 83, 89, 143, 145, 147, 149, 150, 151, 153, 154, 155, 156, 157, 158, 159, 160, 161, 162, 163, 164, 165, 173, 174, 175, 176, 177, 245, 251], [0.007996, 0.1272, 0.05051, 0.6689, 0.9733, 0.9907, 0.9973, 0.9856, 0.1444, 0.1736, 0.05015, 0.1625, 0.9685, 0.9859, 0.1581, 0.03699, 0.02614, 0.008092, 0.028, 0.1272, 0.1991, 0.05051, 0.6689, 0.7479, 0.9733, 0.9907, 0.9748, 0.9959, 0.9971, 0.9851, 0.9947, 0.9994, 0.1048, 0.1548, 0.1265, 0.1706, 0.05016, 0.1625, 0.9685, 0.9853, 0.1121, 0.03721, 0.02639]): _vg.add([_i], _w, 'REPLACE')
_vg = ob_crow.vertex_groups.new(name='tail2')
for _i, _w in zip([18, 19, 29, 162, 163, 164, 165, 166, 177], [0.8556, 0.8264, 0.8419, 0.8952, 0.8452, 0.8735, 0.8294, 0.9963, 0.8878]): _vg.add([_i], _w, 'REPLACE')
_vg = ob_crow.vertex_groups.new(name='wing.R')
for _i, _w in zip([126, 127, 128, 129, 132, 134, 135, 137, 138, 139, 141, 142, 143, 145, 146, 147, 167, 168, 170, 171, 172, 173, 178, 180, 182, 193, 240, 241, 242, 243, 244, 245, 246, 247, 248, 249, 250, 251, 252, 253, 254, 255, 256, 257, 258, 259, 260, 261, 262, 263, 264, 265, 266, 267, 268, 269, 270, 271, 273, 274, 275, 276, 277, 278, 279, 306, 307, 308, 309, 310, 311, 312, 313, 314, 315, 316, 317, 318, 319], [0.08967, 0.08913, 0.5822, 0.1145, 0.09586, 0.08757, 0.8503, 0.1412, 0.09968, 0.7626, 0.1335, 0.0673, 0.4377, 0.08215, 0.002356, 0.04957, 0.3293, 0.1558, 0.3347, 0.3075, 0.1955, 0.01116, 0.07918, 0.01741, 0.03104, 0.02025, 0.8755, 0.5392, 0.9651, 0.8367, 0.6459, 0.4241, 0.8677, 0.6321, 0.9333, 0.8475, 0.6612, 0.4259, 0.9904, 0.9935, 0.9713, 0.9319, 0.797, 0.811, 1.0, 0.9975, 0.984, 0.961, 0.8254, 0.819, 1.002, 1.015, 0.9868, 1.028, 0.8441, 0.8625, 0.09745, 0.3403, 0.05238, 0.2525, 0.6994, 0.756, 0.9596, 0.976, 0.9783, 0.7672, 0.9433, 0.9662, 0.9366, 0.9301, 0.9058, 0.6789, 0.6957, 0.9637, 0.7433, 0.9809, 0.9866, 0.9622, 0.8958]): _vg.add([_i], _w, 'REPLACE')
_vg = ob_crow.vertex_groups.new(name='leg1.R')
for _i, _w in zip([37, 39, 49, 126, 127, 130, 131, 134, 136, 138, 140, 142, 144, 146, 167, 168, 170, 171, 172, 192, 193, 194, 195, 200, 201, 202, 203, 204, 205, 206, 207, 270, 272, 274], [0.1318, 0.1308, 0.01488, 0.4817, 0.1139, 0.2695, 0.05143, 0.5537, 0.2734, 0.3983, 0.1657, 0.1279, 0.03966, 0.001486, 0.08854, 0.0503, 0.1159, 0.09352, 0.04376, 0.6339, 0.7544, 0.6397, 0.8559, 0.5334, 0.6323, 0.1018, 0.467, 0.8972, 0.9883, 0.9311, 0.9818, 0.2414, 0.1117, 0.07365]): _vg.add([_i], _w, 'REPLACE')
_vg = ob_crow.vertex_groups.new(name='leg2.R')
for _i, _w in zip([196, 197, 198, 199, 200, 201, 202, 203, 206, 208, 209, 210, 211, 212, 213, 214, 215, 216, 217, 218, 219, 220, 221, 222, 223, 224, 225, 226], [0.9989, 0.9998, 1.007, 1.002, 0.467, 0.3686, 0.8976, 0.5329, 0.001492, 0.9901, 1.016, 1.009, 0.99, 0.9988, 0.9987, 0.9985, 0.9983, 1.0, 1.0, 0.9999, 1.0, 1.002, 1.002, 1.003, 1.002, 0.9988, 1.0, 1.002]): _vg.add([_i], _w, 'REPLACE')
_vg = ob_crow.vertex_groups.new(name='wing.L')
for _i, _w in zip([0, 1, 2, 3, 4, 5, 6, 7, 8, 9, 10, 11, 20, 21, 22, 23, 24, 25, 30, 31, 32, 38, 78, 79, 80, 81, 82, 83, 84, 85, 86, 87, 88, 89, 90, 91, 92, 93, 94, 95, 96, 97, 98, 99, 100, 101, 102, 103, 104, 105, 106, 107, 108, 109, 110, 111, 112, 113, 114, 115, 132, 137, 141, 145, 273, 292, 293, 294, 295, 296, 297, 298, 299, 300, 301, 302, 303, 304, 305], [0.08967, 0.08999, 0.5822, 0.1145, 0.08763, 0.8504, 0.09977, 0.763, 0.06742, 0.4388, 0.002482, 0.05005, 0.3293, 0.1557, 0.3348, 0.3078, 0.196, 0.01141, 0.07915, 0.01741, 0.03101, 0.02026, 0.8755, 0.5392, 0.9652, 0.8375, 0.6479, 0.4267, 0.8677, 0.6321, 0.9333, 0.848, 0.6626, 0.4283, 0.9904, 0.9936, 0.9716, 0.9332, 0.8001, 0.8179, 1.0, 0.9975, 0.9843, 0.9619, 0.8285, 0.8267, 1.002, 1.015, 0.987, 1.028, 0.8472, 0.8676, 0.09744, 0.3403, 0.2525, 0.6994, 0.756, 0.9597, 0.976, 0.9784, 0.09587, 0.1412, 0.1336, 0.08231, 0.05238, 0.897, 0.9625, 0.9866, 0.9811, 0.9376, 0.9662, 0.9433, 0.7694, 0.746, 0.9638, 0.7001, 0.6795, 0.9058, 0.9302]): _vg.add([_i], _w, 'REPLACE')
_vg = ob_crow.vertex_groups.new(name='leg1.L')
for _i, _w in zip([0, 1, 4, 6, 8, 10, 20, 21, 22, 23, 24, 37, 38, 39, 40, 45, 46, 47, 48, 49, 50, 51, 52, 108, 110, 130, 131, 136, 140, 144, 192, 194, 204, 272], [0.4816, 0.1143, 0.5537, 0.3983, 0.1279, 0.001485, 0.08854, 0.05031, 0.1159, 0.09352, 0.04375, 0.6339, 0.7544, 0.6397, 0.8559, 0.5334, 0.6323, 0.1018, 0.467, 0.8972, 0.9883, 0.9311, 0.9818, 0.2413, 0.07364, 0.2695, 0.05166, 0.2734, 0.1657, 0.03967, 0.1318, 0.1308, 0.01488, 0.1118]): _vg.add([_i], _w, 'REPLACE')
_vg = ob_crow.vertex_groups.new(name='leg2.L')
for _i, _w in zip([41, 42, 43, 44, 45, 46, 47, 48, 51, 53, 54, 55, 56, 57, 58, 59, 60, 61, 62, 63, 64, 65, 66, 67, 68, 69, 70, 71], [0.9988, 0.9998, 1.007, 1.002, 0.467, 0.3686, 0.8976, 0.5329, 0.001492, 0.9901, 1.016, 1.009, 0.99, 0.9986, 0.9984, 0.9982, 0.9981, 1.0, 1.0, 0.9999, 1.0, 1.002, 1.002, 1.003, 1.002, 0.9986, 1.0, 1.002]): _vg.add([_i], _w, 'REPLACE')
_vg = ob_crow.vertex_groups.new(name='head_IK')
for _i, _w in zip([0, 1, 3, 20, 21, 30, 31, 32, 33, 34, 35, 36, 38, 79, 85, 108, 109, 110, 111, 112, 116, 117, 118, 119, 120, 121, 122, 123, 124, 125, 126, 127, 129, 130, 131, 167, 168, 169, 178, 179, 180, 181, 182, 183, 184, 185, 186, 187, 188, 189, 190, 193, 241, 247, 270, 271, 272, 274, 275, 276, 280, 282, 283, 284, 285, 286, 287, 288, 289, 290, 291], [0.06517, 0.2641, 0.07118, 0.0533, 0.2971, 0.5061, 0.1978, 0.5315, 0.6698, 0.2561, 0.2656, 0.1496, 0.002134, 0.05865, 0.0778, 0.1197, 0.01762, 0.1239, 0.008417, 0.01779, 0.01776, 0.05621, 0.2784, 0.4434, 0.1992, 0.2308, 0.2799, 0.371, 0.2409, 0.2471, 0.06519, 0.266, 0.07117, 0.05289, 0.5159, 0.05327, 0.2969, 0.8833, 0.506, 0.9581, 0.1978, 0.169, 0.5315, 0.9045, 0.6243, 0.8139, 0.2561, 0.1292, 0.2656, 0.9646, 0.1496, 0.002147, 0.05862, 0.07774, 0.1198, 0.01761, 0.1613, 0.1238, 0.00839, 0.01775, 0.01776, 0.05621, 0.07148, 0.2783, 0.4195, 0.1992, 0.2308, 0.2799, 0.347, 0.2409, 0.2471]): _vg.add([_i], _w, 'REPLACE')
_vg = ob_crow.vertex_groups.new(name='head')
for _i, _w in zip([1, 2, 3, 21, 30, 31, 32, 33, 34, 35, 36, 72, 73, 78, 79, 85, 109, 110, 111, 112, 116, 117, 118, 119, 120, 121, 122, 123, 124, 125, 127, 128, 129, 131, 132, 133, 137, 168, 169, 178, 179, 180, 181, 182, 183, 184, 185, 186, 187, 188, 189, 190, 191, 227, 229, 240, 241, 247, 271, 273, 274, 275, 276, 280, 281, 282, 284, 285, 286, 287, 288, 289, 290, 291, 298], [0.01381, 0.08359, 0.4157, 0.06908, 0.2202, 0.6329, 0.4931, 0.3213, 0.6707, 0.6267, 0.7706, 0.01643, 0.02245, 0.00762, 0.1508, 0.06484, 0.1622, 0.01242, 0.08377, 0.002968, 0.6441, 0.1858, 0.6571, 0.5212, 0.728, 0.6882, 0.6566, 0.5917, 0.6881, 0.6804, 0.0132, 0.08359, 0.4157, 0.0, 0.07874, 0.4691, 0.01018, 0.06912, 0.0, 0.1621, 0.3971, 0.6329, 0.6993, 0.2931, 0.488, 0.3213, 0.1499, 0.6707, 0.8562, 0.6267, 0.5591, 0.7706, 0.904, 0.01642, 0.02245, 0.007621, 0.1457, 0.06484, 0.1622, 0.1638, 0.01244, 0.08378, 0.002973, 0.6441, 0.1072, 0.1858, 0.6571, 0.5212, 0.728, 0.6881, 0.6566, 0.5917, 0.6881, 0.6804, 0.2]): _vg.add([_i], _w, 'REPLACE')
_vg = ob_crow.vertex_groups.new(name='beak')
for _i, _w in zip([35, 36, 72, 73, 74, 75, 76, 77, 116, 117, 118, 119, 120, 121, 122, 123, 124, 125, 188, 190, 191, 227, 228, 229, 230, 231, 232, 233, 234, 235, 236, 237, 238, 239, 280, 281, 282, 283, 284, 285, 286, 287, 288, 289, 290, 291], [0.09702, 0.06601, 0.9602, 0.9611, 0.9978, 0.9979, 0.9999, 0.9999, 0.3198, 0.7567, 0.0007868, 0.001999, 0.05145, 0.06342, 0.014, 0.01279, 0.04685, 0.05077, 0.09702, 0.06601, 0.08586, 0.9602, 0.9871, 0.9611, 0.9989, 0.9978, 0.9992, 0.9979, 0.9983, 0.9999, 1.0, 0.9999, 0.9999, 1.0, 0.3198, 0.8898, 0.7567, 0.9105, 0.0007892, 0.002001, 0.05145, 0.06342, 0.014, 0.01279, 0.04686, 0.05077]): _vg.add([_i], _w, 'REPLACE')
_vg = ob_crow.vertex_groups.new(name='tail_IK_contr')
_m = ob_crow.modifiers.new('Armature', 'ARMATURE')
_m.object = ob_armature
ob_armature.location = (0.0, 0.0, 0.0)
ob_armature.display_type = 'WIRE'
ob_armature.show_in_front = True
ob_armature.lineart.crease_threshold = 0.0

# ---- collection membership
col_collection_1.objects.link(ob_crow)
col_collection_2.objects.link(ob_armature)
col_collection_2.objects.link(ob_crow)
col_collection_3.objects.link(ob_armature)

# ---- scene / render settings (as saved in the file)
scene.frame_start = 1; scene.frame_end = 20; scene.frame_set(0)
scene.render.engine = 'BLENDER_EEVEE_NEXT'
scene.render.image_settings.color_mode = 'RGB'
scene.render.image_settings.compression = 90
scene.render.dither_intensity = 0.0
scene.cycles.use_denoising = False
scene.cycles.samples = 10
scene.cycles.sampling_pattern = 'TABULATED_SOBOL'
scene.cycles.light_sampling_threshold = 0.0
scene.cycles.use_adaptive_sampling = False
scene.cycles.use_light_tree = False
scene.cycles.blur_glossy = 0.0
scene.cycles.volume_bounces = 1
scene.cycles.pixel_filter_type = 'GAUSSIAN'
scene.cycles.sample_clamp_indirect = 0.0
scene.view_settings.view_transform = 'Standard'
bpy.context.view_layer.update()

# ---- added for rendering (the .blend has no active camera and no usable light): camera, sun
cam_auto = bpy.data.cameras.new('AutoCamera')
cam_auto.lens = 50.0
cam_auto.sensor_width = 36.0
cam_auto.clip_end = 1000.0
ob_auto_camera = bpy.data.objects.new('AutoCamera', cam_auto)
scene.collection.objects.link(ob_auto_camera)
ob_auto_camera.location = (5.2639, -6.21351, 4.10429)
ob_auto_camera.rotation_euler = (1.09748, -7.21219e-08, 0.694738)
scene.camera = ob_auto_camera
light_auto_sun = bpy.data.lights.new('AutoSun', 'SUN')
light_auto_sun.energy = 3.0
light_auto_sun.angle = 0.0523599
ob_auto_sun = bpy.data.objects.new('AutoSun', light_auto_sun)
scene.collection.objects.link(ob_auto_sun)
ob_auto_sun.rotation_euler = (0.872665, 0.174533, 0.523599)
bpy.context.view_layer.update()
